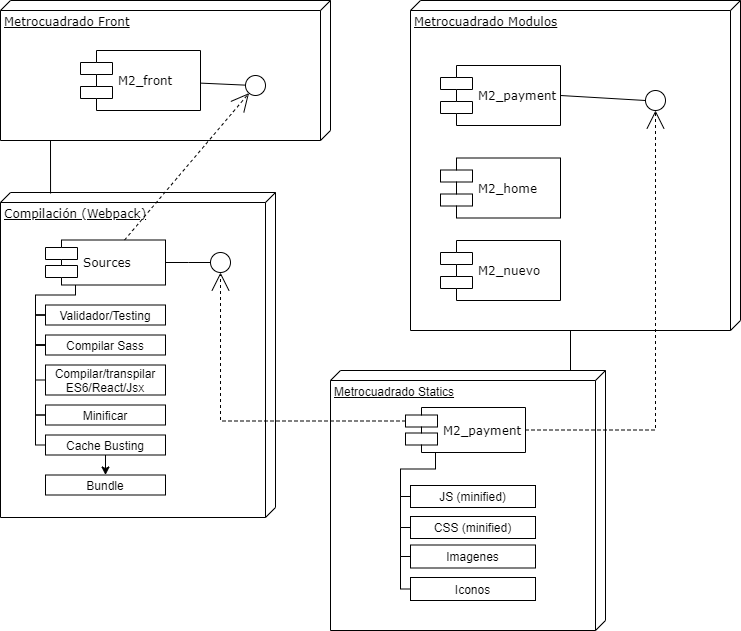

The diagram above was exported from draw.io. Its source (the exported page's mxGraphModel, read from the mxfile embedded in the PNG):
<mxGraphModel dx="868" dy="492" grid="1" gridSize="10" guides="1" tooltips="1" connect="1" arrows="1" fold="1" page="1" pageScale="1" pageWidth="1100" pageHeight="850" background="#ffffff" math="0" shadow="0">
  <root>
    <mxCell id="0" />
    <mxCell id="1" parent="0" />
    <mxCell id="yJUJJi64F7Kfuv-6Tq88-38" value="Metrocuadrado Statics" style="verticalAlign=top;align=left;spacingTop=8;spacingLeft=2;spacingRight=12;shape=cube;size=10;direction=south;fontStyle=4;html=1;" parent="1" vertex="1">
      <mxGeometry x="450" y="440" width="275" height="260" as="geometry" />
    </mxCell>
    <mxCell id="39150e848f15840c-1" value="Metrocuadrado Front" style="verticalAlign=top;align=left;spacingTop=8;spacingLeft=2;spacingRight=12;shape=cube;size=10;direction=south;fontStyle=4;html=1;rounded=0;shadow=0;comic=0;labelBackgroundColor=none;strokeColor=#000000;strokeWidth=1;fillColor=#ffffff;fontFamily=Verdana;fontSize=12;fontColor=#000000;" parent="1" vertex="1">
      <mxGeometry x="120" y="70" width="330" height="140" as="geometry" />
    </mxCell>
    <mxCell id="39150e848f15840c-2" value="Metrocuadrado Modulos" style="verticalAlign=top;align=left;spacingTop=8;spacingLeft=2;spacingRight=12;shape=cube;size=10;direction=south;fontStyle=4;html=1;rounded=0;shadow=0;comic=0;labelBackgroundColor=none;strokeColor=#000000;strokeWidth=1;fillColor=#ffffff;fontFamily=Verdana;fontSize=12;fontColor=#000000;" parent="1" vertex="1">
      <mxGeometry x="530" y="70" width="330" height="330" as="geometry" />
    </mxCell>
    <mxCell id="39150e848f15840c-3" value="Compilación (Webpack)" style="verticalAlign=top;align=left;spacingTop=8;spacingLeft=2;spacingRight=12;shape=cube;size=10;direction=south;fontStyle=4;html=1;rounded=0;shadow=0;comic=0;labelBackgroundColor=none;strokeColor=#000000;strokeWidth=1;fillColor=#ffffff;fontFamily=Verdana;fontSize=12;fontColor=#000000;" parent="1" vertex="1">
      <mxGeometry x="120" y="262" width="275" height="325" as="geometry" />
    </mxCell>
    <mxCell id="39150e848f15840c-5" value="M2_front" style="shape=component;align=left;spacingLeft=36;rounded=0;shadow=0;comic=0;labelBackgroundColor=none;strokeColor=#000000;strokeWidth=1;fillColor=#ffffff;fontFamily=Verdana;fontSize=12;fontColor=#000000;html=1;" parent="1" vertex="1">
      <mxGeometry x="200" y="120" width="120" height="60" as="geometry" />
    </mxCell>
    <mxCell id="39150e848f15840c-6" value="" style="ellipse;whiteSpace=wrap;html=1;rounded=0;shadow=0;comic=0;labelBackgroundColor=none;strokeColor=#000000;strokeWidth=1;fillColor=#ffffff;fontFamily=Verdana;fontSize=12;fontColor=#000000;align=center;" parent="1" vertex="1">
      <mxGeometry x="365" y="145" width="20" height="20" as="geometry" />
    </mxCell>
    <mxCell id="39150e848f15840c-7" value="M2_payment" style="shape=component;align=left;spacingLeft=36;rounded=0;shadow=0;comic=0;labelBackgroundColor=none;strokeColor=#000000;strokeWidth=1;fillColor=#ffffff;fontFamily=Verdana;fontSize=12;fontColor=#000000;html=1;" parent="1" vertex="1">
      <mxGeometry x="560" y="135" width="120" height="60" as="geometry" />
    </mxCell>
    <mxCell id="yJUJJi64F7Kfuv-6Tq88-4" value="M2_home" style="shape=component;align=left;spacingLeft=36;rounded=0;shadow=0;comic=0;labelBackgroundColor=none;strokeColor=#000000;strokeWidth=1;fillColor=#ffffff;fontFamily=Verdana;fontSize=12;fontColor=#000000;html=1;" parent="1" vertex="1">
      <mxGeometry x="560" y="227.5" width="120" height="60" as="geometry" />
    </mxCell>
    <mxCell id="39150e848f15840c-10" value="Sources" style="shape=component;align=left;spacingLeft=36;rounded=0;shadow=0;comic=0;labelBackgroundColor=none;strokeColor=#000000;strokeWidth=1;fillColor=#ffffff;fontFamily=Verdana;fontSize=12;fontColor=#000000;html=1;" parent="1" vertex="1">
      <mxGeometry x="165" y="309.5" width="120" height="45" as="geometry" />
    </mxCell>
    <mxCell id="39150e848f15840c-11" style="edgeStyle=none;rounded=0;html=1;dashed=1;labelBackgroundColor=none;startArrow=none;startFill=0;startSize=8;endArrow=open;endFill=0;endSize=16;fontFamily=Verdana;fontSize=12;" parent="1" source="39150e848f15840c-10" target="39150e848f15840c-6" edge="1">
      <mxGeometry relative="1" as="geometry" />
    </mxCell>
    <mxCell id="39150e848f15840c-14" style="rounded=0;html=1;labelBackgroundColor=none;startArrow=none;startFill=0;startSize=8;endArrow=none;endFill=0;endSize=16;fontFamily=Verdana;fontSize=12;" parent="1" source="39150e848f15840c-6" target="39150e848f15840c-5" edge="1">
      <mxGeometry relative="1" as="geometry" />
    </mxCell>
    <mxCell id="39150e848f15840c-18" style="rounded=0;html=1;labelBackgroundColor=none;startArrow=none;startFill=0;startSize=8;endArrow=none;endFill=0;endSize=16;fontFamily=Verdana;fontSize=12;exitX=0.003;exitY=0.818;exitDx=0;exitDy=0;exitPerimeter=0;" parent="1" source="39150e848f15840c-3" edge="1">
      <mxGeometry relative="1" as="geometry">
        <mxPoint x="170" y="250" as="sourcePoint" />
        <mxPoint x="170" y="210" as="targetPoint" />
      </mxGeometry>
    </mxCell>
    <mxCell id="yJUJJi64F7Kfuv-6Tq88-17" value="Compilar Sass" style="rounded=0;whiteSpace=wrap;html=1;" parent="1" vertex="1">
      <mxGeometry x="165" y="404.5" width="120" height="20" as="geometry" />
    </mxCell>
    <mxCell id="yJUJJi64F7Kfuv-6Tq88-18" value="" style="endArrow=none;html=1;entryX=0;entryY=0.5;entryDx=0;entryDy=0;exitX=0;exitY=0.5;exitDx=0;exitDy=0;edgeStyle=orthogonalEdgeStyle;rounded=0;" parent="1" source="yJUJJi64F7Kfuv-6Tq88-35" target="yJUJJi64F7Kfuv-6Tq88-17" edge="1">
      <mxGeometry width="50" height="50" relative="1" as="geometry">
        <mxPoint x="207.5" y="484.5" as="sourcePoint" />
        <mxPoint x="257.5" y="434.5" as="targetPoint" />
      </mxGeometry>
    </mxCell>
    <mxCell id="yJUJJi64F7Kfuv-6Tq88-19" value="M2_nuevo" style="shape=component;align=left;spacingLeft=36;rounded=0;shadow=0;comic=0;labelBackgroundColor=none;strokeColor=#000000;strokeWidth=1;fillColor=#ffffff;fontFamily=Verdana;fontSize=12;fontColor=#000000;html=1;" parent="1" vertex="1">
      <mxGeometry x="560" y="310" width="120" height="60" as="geometry" />
    </mxCell>
    <mxCell id="yJUJJi64F7Kfuv-6Tq88-20" value="Minificar" style="rounded=0;whiteSpace=wrap;html=1;" parent="1" vertex="1">
      <mxGeometry x="165" y="474.5" width="120" height="20" as="geometry" />
    </mxCell>
    <mxCell id="yJUJJi64F7Kfuv-6Tq88-28" value="" style="endArrow=none;html=1;rounded=0;elbow=vertical;exitX=0;exitY=0.5;exitDx=0;exitDy=0;edgeStyle=orthogonalEdgeStyle;entryX=0;entryY=0.5;entryDx=0;entryDy=0;" parent="1" source="yJUJJi64F7Kfuv-6Tq88-17" target="yJUJJi64F7Kfuv-6Tq88-20" edge="1">
      <mxGeometry width="50" height="50" relative="1" as="geometry">
        <mxPoint x="195" y="354.5" as="sourcePoint" />
        <mxPoint x="165" y="474.5" as="targetPoint" />
      </mxGeometry>
    </mxCell>
    <mxCell id="yJUJJi64F7Kfuv-6Tq88-43" style="edgeStyle=elbowEdgeStyle;rounded=0;orthogonalLoop=1;jettySize=auto;html=1;exitX=0.5;exitY=1;exitDx=0;exitDy=0;entryX=0.5;entryY=0;entryDx=0;entryDy=0;" parent="1" source="yJUJJi64F7Kfuv-6Tq88-32" target="yJUJJi64F7Kfuv-6Tq88-44" edge="1">
      <mxGeometry relative="1" as="geometry">
        <mxPoint x="225" y="514.5" as="targetPoint" />
      </mxGeometry>
    </mxCell>
    <mxCell id="yJUJJi64F7Kfuv-6Tq88-32" value="Cache Busting" style="rounded=0;whiteSpace=wrap;html=1;" parent="1" vertex="1">
      <mxGeometry x="165" y="504.5" width="120" height="20" as="geometry" />
    </mxCell>
    <mxCell id="yJUJJi64F7Kfuv-6Tq88-33" value="" style="endArrow=none;html=1;rounded=0;elbow=vertical;exitX=0;exitY=0.5;exitDx=0;exitDy=0;edgeStyle=orthogonalEdgeStyle;entryX=0;entryY=0.5;entryDx=0;entryDy=0;" parent="1" source="yJUJJi64F7Kfuv-6Tq88-20" target="yJUJJi64F7Kfuv-6Tq88-32" edge="1">
      <mxGeometry width="50" height="50" relative="1" as="geometry">
        <mxPoint x="145" y="435.5" as="sourcePoint" />
        <mxPoint x="145" y="463.5" as="targetPoint" />
      </mxGeometry>
    </mxCell>
    <mxCell id="yJUJJi64F7Kfuv-6Tq88-35" value="Validador/Testing" style="rounded=0;whiteSpace=wrap;html=1;" parent="1" vertex="1">
      <mxGeometry x="165" y="374.5" width="120" height="20" as="geometry" />
    </mxCell>
    <mxCell id="yJUJJi64F7Kfuv-6Tq88-36" value="" style="endArrow=none;html=1;entryX=0;entryY=0.5;entryDx=0;entryDy=0;exitX=0;exitY=0.5;exitDx=0;exitDy=0;edgeStyle=orthogonalEdgeStyle;rounded=0;" parent="1" source="yJUJJi64F7Kfuv-6Tq88-35" target="yJUJJi64F7Kfuv-6Tq88-17" edge="1">
      <mxGeometry width="50" height="50" relative="1" as="geometry">
        <mxPoint x="140" y="354.5" as="sourcePoint" />
        <mxPoint x="110" y="414.5" as="targetPoint" />
      </mxGeometry>
    </mxCell>
    <mxCell id="yJUJJi64F7Kfuv-6Tq88-37" value="M2_payment" style="shape=component;align=left;spacingLeft=36;rounded=0;shadow=0;comic=0;labelBackgroundColor=none;strokeColor=#000000;strokeWidth=1;fillColor=#ffffff;fontFamily=Verdana;fontSize=12;fontColor=#000000;html=1;" parent="1" vertex="1">
      <mxGeometry x="525" y="477" width="120" height="45" as="geometry" />
    </mxCell>
    <mxCell id="yJUJJi64F7Kfuv-6Tq88-39" style="rounded=0;html=1;labelBackgroundColor=none;startArrow=none;startFill=0;startSize=8;endArrow=none;endFill=0;endSize=16;fontFamily=Verdana;fontSize=12;entryX=0;entryY=0;entryDx=330;entryDy=170;entryPerimeter=0;edgeStyle=elbowEdgeStyle;exitX=0;exitY=0.131;exitDx=0;exitDy=0;exitPerimeter=0;" parent="1" source="yJUJJi64F7Kfuv-6Tq88-38" target="39150e848f15840c-2" edge="1">
      <mxGeometry relative="1" as="geometry">
        <Array as="points">
          <mxPoint x="690" y="600" />
        </Array>
        <mxPoint x="650" y="850" as="sourcePoint" />
        <mxPoint x="700" y="410" as="targetPoint" />
      </mxGeometry>
    </mxCell>
    <mxCell id="yJUJJi64F7Kfuv-6Tq88-41" value="JS (minified)" style="rounded=0;whiteSpace=wrap;html=1;" parent="1" vertex="1">
      <mxGeometry x="530" y="555" width="125" height="22" as="geometry" />
    </mxCell>
    <mxCell id="yJUJJi64F7Kfuv-6Tq88-44" value="Bundle" style="rounded=0;whiteSpace=wrap;html=1;" parent="1" vertex="1">
      <mxGeometry x="165" y="544.5" width="120" height="20" as="geometry" />
    </mxCell>
    <mxCell id="yJUJJi64F7Kfuv-6Tq88-51" value="" style="endArrow=none;html=1;entryX=0.25;entryY=1;entryDx=0;entryDy=0;exitX=0;exitY=0.5;exitDx=0;exitDy=0;edgeStyle=orthogonalEdgeStyle;rounded=0;" parent="1" source="yJUJJi64F7Kfuv-6Tq88-41" target="yJUJJi64F7Kfuv-6Tq88-37" edge="1">
      <mxGeometry width="50" height="50" relative="1" as="geometry">
        <mxPoint x="465" y="654.5" as="sourcePoint" />
        <mxPoint x="565" y="574.5" as="targetPoint" />
      </mxGeometry>
    </mxCell>
    <mxCell id="yJUJJi64F7Kfuv-6Tq88-52" style="edgeStyle=orthogonalEdgeStyle;rounded=0;html=1;dashed=1;labelBackgroundColor=none;startArrow=none;startFill=0;startSize=8;endArrow=open;endFill=0;endSize=16;fontFamily=Verdana;fontSize=12;entryX=0.5;entryY=1;entryDx=0;entryDy=0;exitX=0;exitY=0.3;exitDx=0;exitDy=0;" parent="1" source="yJUJJi64F7Kfuv-6Tq88-37" target="yJUJJi64F7Kfuv-6Tq88-53" edge="1">
      <mxGeometry relative="1" as="geometry">
        <mxPoint x="447.854121137555" y="630" as="sourcePoint" />
        <mxPoint x="282" y="455" as="targetPoint" />
      </mxGeometry>
    </mxCell>
    <mxCell id="yJUJJi64F7Kfuv-6Tq88-53" value="" style="ellipse;whiteSpace=wrap;html=1;rounded=0;shadow=0;comic=0;labelBackgroundColor=none;strokeColor=#000000;strokeWidth=1;fillColor=#ffffff;fontFamily=Verdana;fontSize=12;fontColor=#000000;align=center;" parent="1" vertex="1">
      <mxGeometry x="330" y="322" width="20" height="20" as="geometry" />
    </mxCell>
    <mxCell id="yJUJJi64F7Kfuv-6Tq88-59" style="edgeStyle=elbowEdgeStyle;rounded=0;html=1;labelBackgroundColor=none;startArrow=none;startFill=0;startSize=8;endArrow=none;endFill=0;endSize=16;fontFamily=Verdana;fontSize=12;entryX=1;entryY=0.5;entryDx=0;entryDy=0;exitX=0;exitY=0.5;exitDx=0;exitDy=0;" parent="1" source="yJUJJi64F7Kfuv-6Tq88-53" target="39150e848f15840c-10" edge="1">
      <mxGeometry relative="1" as="geometry">
        <mxPoint x="340" y="332" as="sourcePoint" />
        <mxPoint x="187.5" y="-8" as="targetPoint" />
      </mxGeometry>
    </mxCell>
    <mxCell id="yJUJJi64F7Kfuv-6Tq88-62" style="rounded=0;html=1;labelBackgroundColor=none;startArrow=none;startFill=0;startSize=8;endArrow=none;endFill=0;endSize=16;fontFamily=Verdana;fontSize=12;exitX=0;exitY=0.5;exitDx=0;exitDy=0;entryX=1;entryY=0.5;entryDx=0;entryDy=0;" parent="1" source="yJUJJi64F7Kfuv-6Tq88-63" target="39150e848f15840c-7" edge="1">
      <mxGeometry relative="1" as="geometry">
        <mxPoint x="390" y="250" as="sourcePoint" />
        <mxPoint x="565" y="558" as="targetPoint" />
      </mxGeometry>
    </mxCell>
    <mxCell id="yJUJJi64F7Kfuv-6Tq88-63" value="" style="ellipse;whiteSpace=wrap;html=1;rounded=0;shadow=0;comic=0;labelBackgroundColor=none;strokeColor=#000000;strokeWidth=1;fillColor=#ffffff;fontFamily=Verdana;fontSize=12;fontColor=#000000;align=center;" parent="1" vertex="1">
      <mxGeometry x="765" y="160" width="20" height="20" as="geometry" />
    </mxCell>
    <mxCell id="yJUJJi64F7Kfuv-6Tq88-64" style="edgeStyle=orthogonalEdgeStyle;rounded=0;html=1;dashed=1;labelBackgroundColor=none;startArrow=none;startFill=0;startSize=8;endArrow=open;endFill=0;endSize=16;fontFamily=Verdana;fontSize=12;entryX=0.5;entryY=1;entryDx=0;entryDy=0;exitX=1;exitY=0.5;exitDx=0;exitDy=0;" parent="1" source="yJUJJi64F7Kfuv-6Tq88-37" target="yJUJJi64F7Kfuv-6Tq88-63" edge="1">
      <mxGeometry relative="1" as="geometry">
        <mxPoint x="570" y="893" as="sourcePoint" />
        <mxPoint x="292" y="465" as="targetPoint" />
      </mxGeometry>
    </mxCell>
    <mxCell id="yJUJJi64F7Kfuv-6Tq88-66" value="CSS (minified)" style="rounded=0;whiteSpace=wrap;html=1;" parent="1" vertex="1">
      <mxGeometry x="530" y="586" width="125" height="22" as="geometry" />
    </mxCell>
    <mxCell id="yJUJJi64F7Kfuv-6Tq88-67" value="" style="endArrow=none;html=1;entryX=0;entryY=0.5;entryDx=0;entryDy=0;exitX=0;exitY=0.5;exitDx=0;exitDy=0;edgeStyle=orthogonalEdgeStyle;rounded=0;" parent="1" source="yJUJJi64F7Kfuv-6Tq88-66" target="yJUJJi64F7Kfuv-6Tq88-41" edge="1">
      <mxGeometry width="50" height="50" relative="1" as="geometry">
        <mxPoint x="450" y="739.5" as="sourcePoint" />
        <mxPoint x="540" y="607" as="targetPoint" />
      </mxGeometry>
    </mxCell>
    <mxCell id="yJUJJi64F7Kfuv-6Tq88-68" value="Compilar/transpilar ES6/React/Jsx" style="rounded=0;whiteSpace=wrap;html=1;" parent="1" vertex="1">
      <mxGeometry x="165" y="434.5" width="120" height="30" as="geometry" />
    </mxCell>
    <mxCell id="yJUJJi64F7Kfuv-6Tq88-69" value="" style="endArrow=none;html=1;rounded=0;elbow=vertical;exitX=0;exitY=0.5;exitDx=0;exitDy=0;edgeStyle=orthogonalEdgeStyle;entryX=0;entryY=0.5;entryDx=0;entryDy=0;" parent="1" source="yJUJJi64F7Kfuv-6Tq88-17" target="yJUJJi64F7Kfuv-6Tq88-68" edge="1">
      <mxGeometry width="50" height="50" relative="1" as="geometry">
        <mxPoint x="175" y="424.5" as="sourcePoint" />
        <mxPoint x="175" y="494.5" as="targetPoint" />
      </mxGeometry>
    </mxCell>
    <mxCell id="yJUJJi64F7Kfuv-6Tq88-70" value="Imagenes" style="rounded=0;whiteSpace=wrap;html=1;" parent="1" vertex="1">
      <mxGeometry x="530" y="614.5" width="125" height="23" as="geometry" />
    </mxCell>
    <mxCell id="yJUJJi64F7Kfuv-6Tq88-71" value="Iconos" style="rounded=0;whiteSpace=wrap;html=1;" parent="1" vertex="1">
      <mxGeometry x="530" y="647" width="125" height="23" as="geometry" />
    </mxCell>
    <mxCell id="yJUJJi64F7Kfuv-6Tq88-72" value="" style="endArrow=none;html=1;exitX=0;exitY=0.5;exitDx=0;exitDy=0;edgeStyle=orthogonalEdgeStyle;rounded=0;entryX=0;entryY=0.5;entryDx=0;entryDy=0;" parent="1" source="yJUJJi64F7Kfuv-6Tq88-70" target="yJUJJi64F7Kfuv-6Tq88-66" edge="1">
      <mxGeometry width="50" height="50" relative="1" as="geometry">
        <mxPoint x="540" y="607" as="sourcePoint" />
        <mxPoint x="540" y="576" as="targetPoint" />
      </mxGeometry>
    </mxCell>
    <mxCell id="yJUJJi64F7Kfuv-6Tq88-73" value="" style="endArrow=none;html=1;exitX=0;exitY=0.5;exitDx=0;exitDy=0;edgeStyle=orthogonalEdgeStyle;rounded=0;entryX=0;entryY=0.5;entryDx=0;entryDy=0;" parent="1" source="yJUJJi64F7Kfuv-6Tq88-71" target="yJUJJi64F7Kfuv-6Tq88-70" edge="1">
      <mxGeometry width="50" height="50" relative="1" as="geometry">
        <mxPoint x="540" y="636" as="sourcePoint" />
        <mxPoint x="540" y="607" as="targetPoint" />
      </mxGeometry>
    </mxCell>
    <mxCell id="yJUJJi64F7Kfuv-6Tq88-76" value="" style="endArrow=none;html=1;entryX=0;entryY=0.5;entryDx=0;entryDy=0;exitX=0.25;exitY=1;exitDx=0;exitDy=0;edgeStyle=orthogonalEdgeStyle;rounded=0;" parent="1" source="39150e848f15840c-10" target="yJUJJi64F7Kfuv-6Tq88-35" edge="1">
      <mxGeometry width="50" height="50" relative="1" as="geometry">
        <mxPoint x="175" y="395" as="sourcePoint" />
        <mxPoint x="175" y="425" as="targetPoint" />
      </mxGeometry>
    </mxCell>
  </root>
</mxGraphModel>